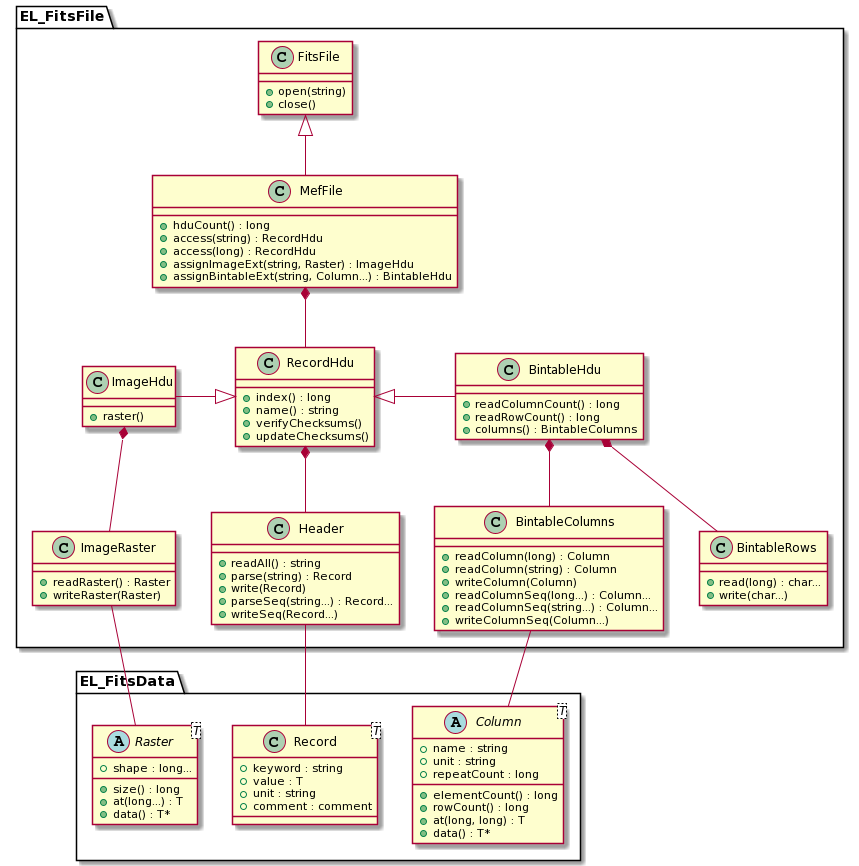

The diagram above was rendered by PlantUML. Its source (embedded in the PNG):
@startuml
package EL_FitsData {

class Record<T> {
+ keyword : string
+ value : T
+ unit : string
+ comment : comment
}

abstract class Raster<T> {
+ shape : long...
+ size() : long
+ at(long...) : T
+ data() : T*
}

abstract class Column<T> {
+ name : string
+ unit : string
+ repeatCount : long
+ elementCount() : long
+ rowCount() : long
+ at(long, long) : T
+ data() : T*
}

}

package EL_FitsFile {

class FitsFile {
+ open(string)
+ close()
}

class MefFile {
+ hduCount() : long
+ access(string) : RecordHdu
+ access(long) : RecordHdu
+ assignImageExt(string, Raster) : ImageHdu
+ assignBintableExt(string, Column...) : BintableHdu
}

class RecordHdu {
+ index() : long
+ name() : string
+ verifyChecksums()
+ updateChecksums()
}

class ImageHdu {
+ raster()
}

class BintableHdu {
+ readColumnCount() : long
+ readRowCount() : long
+ columns() : BintableColumns
}

class Header {
+ readAll() : string
+ parse(string) : Record
+ write(Record)
+ parseSeq(string...) : Record...
+ writeSeq(Record...)
}

class ImageRaster {
+ readRaster() : Raster
+ writeRaster(Raster)
}

class BintableColumns {
+ readColumn(long) : Column
+ readColumn(string) : Column
+ writeColumn(Column)
+ readColumnSeq(long...) : Column...
+ readColumnSeq(string...) : Column...
+ writeColumnSeq(Column...)
}

class BintableRows {
+ read(long) : char...
+ write(char...)
}

}

FitsFile <|-- MefFile
ImageHdu -|> RecordHdu
RecordHdu <|- BintableHdu
RecordHdu *-- Header
ImageHdu *-- ImageRaster
BintableHdu *-- BintableColumns
BintableHdu *-- BintableRows
MefFile *-- RecordHdu
Header -- Record
ImageRaster -- Raster
BintableColumns -- Column
@enduml